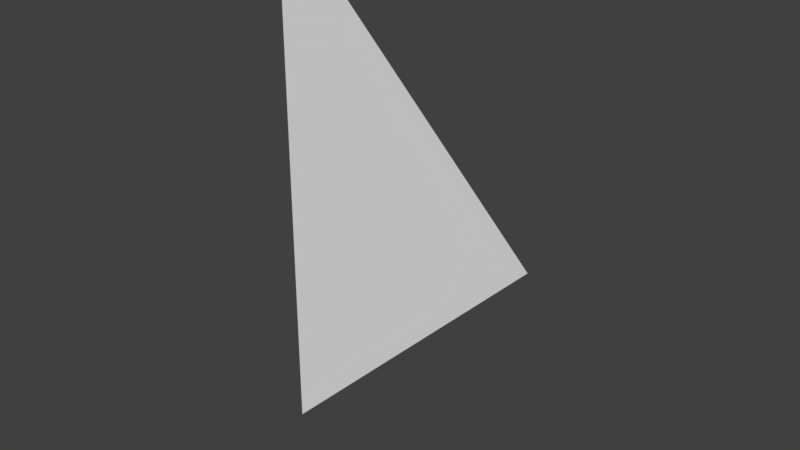 # Source: Sidewall.blend  (saved by Blender 2.77.0; exported with 4.5.12 LTS)
import bpy
from mathutils import Matrix  # noqa: F401  (used for matrix-valued properties, if any)

bpy.ops.wm.read_factory_settings(use_empty=True)
scene = bpy.context.scene
scene.name = 'Scene'

# ---- collections
col_collection_1 = bpy.data.collections.new('Collection 1'); scene.collection.children.link(col_collection_1)

# ---- world
world_world = bpy.data.worlds.new('World'); scene.world = world_world
world_world.color = (0.05088, 0.05088, 0.05088)
world_world.use_sun_shadow = False
world_world.sun_shadow_jitter_overblur = 0.0
world_world.cycles.sampling_method = 'MANUAL'

# ---- meshes
me_cube_001 = bpy.data.meshes.new('Cube.001')
me_cube_001.from_pydata([(1.0, -1.94e-07, 0.0), (-1.0, -1.94e-07, 0.0), (1.391e-08, -5.96e-08, -1.0)], [], [(0, 1, 2)])
_uv = me_cube_001.uv_layers.new(name='UVMap')
_uv.uv.foreach_set('vector', [0.9999, 0.0, 7.064e-05, 0.0, 0.5, 1.0])
me_cube_001.use_remesh_preserve_volume = False
me_cube_001.use_remesh_preserve_attributes = False
me_cube_001.use_mirror_vertex_groups = False
me_cube_001.update()

# ---- objects
ob_cube = bpy.data.objects.new('Cube', me_cube_001)

# ---- transforms, parenting, visibility, modifiers, constraints
ob_cube.location = (0.0, 0.0, 0.0)
ob_cube.rotation_euler = (-1.344e-07, -1.571, 0.0)
ob_cube.lineart.crease_threshold = 0.0

# ---- collection membership
col_collection_1.objects.link(ob_cube)

# ---- scene / render settings (as saved in the file)
scene.frame_start = 1; scene.frame_end = 250; scene.frame_set(1)
scene.render.engine = 'BLENDER_EEVEE_NEXT'
scene.render.resolution_percentage = 50
scene.render.dither_intensity = 0.0
scene.cycles.use_denoising = False
scene.cycles.samples = 128
scene.cycles.sampling_pattern = 'TABULATED_SOBOL'
scene.cycles.light_sampling_threshold = 0.0
scene.cycles.use_adaptive_sampling = False
scene.cycles.use_light_tree = False
scene.cycles.blur_glossy = 0.0
scene.cycles.sample_clamp_indirect = 0.0
scene.view_settings.view_transform = 'Standard'
bpy.context.view_layer.update()

# ---- added for rendering (the .blend has no active camera and no usable light): camera, sun
cam_auto = bpy.data.cameras.new('AutoCamera')
cam_auto.lens = 50.0
cam_auto.sensor_width = 36.0
cam_auto.clip_end = 1000.0
ob_auto_camera = bpy.data.objects.new('AutoCamera', cam_auto)
scene.collection.objects.link(ob_auto_camera)
ob_auto_camera.location = (2.56887, -2.48264, 1.65509)
ob_auto_camera.rotation_euler = (1.09748, -7.21219e-08, 0.694738)
scene.camera = ob_auto_camera
light_auto_sun = bpy.data.lights.new('AutoSun', 'SUN')
light_auto_sun.energy = 3.0
light_auto_sun.angle = 0.0523599
ob_auto_sun = bpy.data.objects.new('AutoSun', light_auto_sun)
scene.collection.objects.link(ob_auto_sun)
ob_auto_sun.rotation_euler = (0.872665, 0.174533, 0.523599)
bpy.context.view_layer.update()
